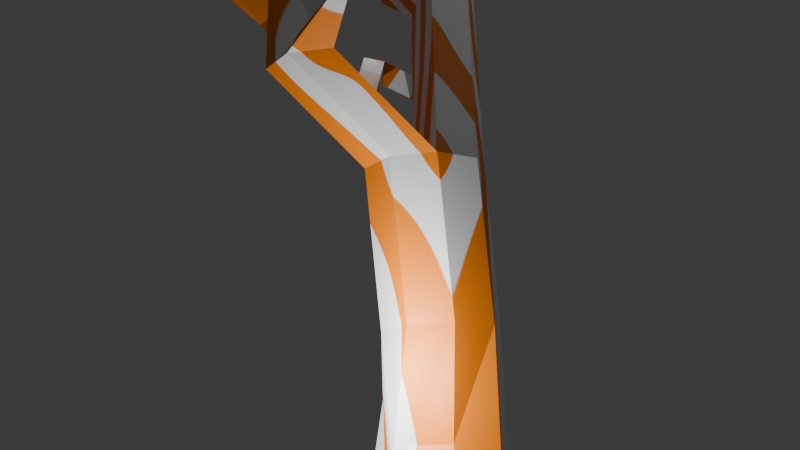 # Source: orange.blend  (saved by Blender 4.0.36; exported with 4.5.12 LTS)
import bpy
from mathutils import Matrix  # noqa: F401  (used for matrix-valued properties, if any)

bpy.ops.wm.read_factory_settings(use_empty=True)
scene = bpy.context.scene
scene.name = 'Scene'

# ---- collections
col_collection = bpy.data.collections.new('Collection'); scene.collection.children.link(col_collection)

# ---- materials (node trees are filled in below, after node groups)
mat_candy_cane = bpy.data.materials.new('Candy Cane')
mat_candy_cane.use_transparent_shadow = False

# ---- material node trees
mat_candy_cane.use_nodes = True; mat_candy_cane.node_tree.nodes.clear()
_N = mat_candy_cane.node_tree.nodes; _L = mat_candy_cane.node_tree.links
n0 = _N.new('ShaderNodeBsdfPrincipled'); n0.name = 'Principled BSDF'; n0.location = (10, 300)
n0.inputs[3].default_value = 1.45
n1 = _N.new('ShaderNodeOutputMaterial'); n1.name = 'Material Output'; n1.location = (300, 300)
n2 = _N.new('ShaderNodeValToRGB'); n2.name = 'Color Ramp'; n2.location = (-305, 261)
while len(n2.color_ramp.elements) > 1: n2.color_ramp.elements.remove(n2.color_ramp.elements[-1])
n2.color_ramp.elements[0].position = 0.49; n2.color_ramp.elements[0].color = (1.0, 1.0, 1.0, 1.0)
_e = n2.color_ramp.elements.new(0.51); _e.color = (1.0, 0.2547, 0.0, 1.0)
n3 = _N.new('ShaderNodeTexWave'); n3.name = 'Wave Texture'; n3.location = (-536, 234)
n3.bands_direction = 'Y'
n3.wave_profile = 'SAW'
n3.inputs[1].default_value = 2.3
n3.inputs[2].default_value = 3.9
n3.inputs[3].default_value = 5.1
n3.inputs[4].default_value = 1.8
n3.inputs[5].default_value = 0.0
n3.inputs[6].default_value = 13.4
_L.new(n0.outputs[0], n1.inputs[0])
_L.new(n2.outputs[0], n0.inputs[0])
_L.new(n3.outputs[0], n2.inputs[0])
n1.is_active_output = True

# ---- world
world_world = bpy.data.worlds.new('World'); scene.world = world_world
world_world.use_nodes = True; world_world.node_tree.nodes.clear()
_N = world_world.node_tree.nodes; _L = world_world.node_tree.links
n0 = _N.new('ShaderNodeOutputWorld'); n0.name = 'World Output'; n0.location = (300, 300)
n1 = _N.new('ShaderNodeBackground'); n1.name = 'Background'; n1.location = (10, 300)
n1.inputs[0].default_value = (0.05088, 0.05088, 0.05088, 1.0)
_L.new(n1.outputs[0], n0.inputs[0])
n0.is_active_output = True
world_world.color = (0.05088, 0.05088, 0.05088)
world_world.use_sun_shadow = False
world_world.sun_shadow_jitter_overblur = 0.0

# ---- cameras
cam_camera = bpy.data.cameras.new('Camera')
cam_camera.clip_end = 100.0
cam_camera.ortho_scale = 7.314

# ---- lights
light_point = bpy.data.lights.new('Point', 'POINT')
light_point.transmission_factor = 0.0
light_point.use_soft_falloff = False
light_point.energy = 1000.0
light_point.shadow_maximum_resolution = 0.006
light_point.use_absolute_resolution = True
light_point_001 = bpy.data.lights.new('Point.001', 'POINT')
light_point_001.transmission_factor = 0.0
light_point_001.use_soft_falloff = False
light_point_001.energy = 5000.0
light_point_001.shadow_maximum_resolution = 0.006
light_point_001.use_absolute_resolution = True
light_point_002 = bpy.data.lights.new('Point.002', 'POINT')
light_point_002.transmission_factor = 0.0
light_point_002.use_soft_falloff = False
light_point_002.energy = 1000.0
light_point_002.shadow_maximum_resolution = 0.006
light_point_002.use_absolute_resolution = True

# ---- meshes
me_circle_001 = bpy.data.meshes.new('Circle.001')
me_circle_001.from_pydata([(-1.102, 3.033, -2.335), (-2.956, 2.264, -2.261), (-2.623, 2.687e-09, -2.309), (-1.855, -1.855, -2.309), (2.687e-09, -2.623, -2.309), (1.855, -1.855, -2.332), (2.623, 2.687e-09, -2.334), (2.881, 2.744, -2.335), (8.085e-08, -7.548e-08, -2.309), (-2.623, 2.687e-09, 5.154), (-1.855, -1.855, 5.154), (2.687e-09, -2.623, 5.154), (1.855, -1.855, 5.154), (2.623, 2.687e-09, 5.154), (1.855, 1.855, 5.154), (2.687e-09, 2.623, 5.154), (-2.239, 0.9273, -2.309), (-2.954, -1.463, -2.309), (0.9273, 2.239, -0.4789), (0.7495, 3.227, -2.329), (-2.021, -1.238, 11.97), (-0.7098, -2.549, 11.97), (-1.637, -3.476, 11.97), (-2.949, -2.165, 11.97), (-1.092, 3.033, -0.7791), (2.55, 2.744, -0.1063), (2.623, 2.687e-09, -0.4789), (1.855, -1.855, -0.4789), (-0.1427, -2.114, 0.3118), (-1.703, -1.37, 0.3444), (-2.623, 2.687e-09, -0.4789), (-2.956, 2.264, -1.305), (-1.855, 1.855, 5.154), (-2.467, -0.9273, -0.4789), (0.9273, 2.239, -2.33), (-2.239, 0.9273, -0.4789), (1.071, 3.227, -0.269), (-0.7098, -1.238, 11.97), (-0.7098, -3.86, 11.97), (-2.564, -3.092, 11.97), (-3.333, -1.238, 11.97), (-3.333, -1.238, 11.97), (-2.564, -3.092, 11.97), (-0.7098, -3.86, 11.97), (1.145, -3.092, 11.97), (1.913, -1.238, 11.97), (1.145, 0.617, 11.97), (-0.7098, -1.238, 11.97), (-0.7098, 1.385, 11.97), (-2.949, -2.165, 11.97), (-1.637, -3.476, 11.97), (-0.7098, 0.07383, 11.97), (-1.835, 5.272, 17.56), (-0.7098, -2.549, 11.97), (-2.021, -1.238, 11.97), (-2.564, 0.617, 11.97), (-1.637, 1.001, 11.97), (-6.023, -2.676, 16.2), (-1.829, -0.1182, 11.97), (-1.835, 6.524, 16.75), (-1.835, 4.063, 16.89), (-6.215, -1.556, 16.2), (-4.903, -2.868, 16.2), (-5.831, -3.795, 16.2), (-7.142, -2.483, 16.2), (-4.903, -1.556, 16.2), (-4.903, -4.179, 16.2), (-6.758, -3.411, 16.2), (-7.526, -1.556, 16.2), (-7.533, 3.095, 20.22), (-6.616, 3.095, 21.16), (-6.996, 4.949, 20.77), (-6.348, 5.333, 21.43), (0.07639, -0.2485, 21.75), (1.931, 0.5197, 21.75), (2.699, 2.374, 21.75), (1.931, 4.229, 21.75), (0.07639, 2.374, 21.75), (0.07639, 4.997, 21.75), (1.004, 0.1356, 21.75), (2.315, 1.447, 21.75), (2.315, 3.302, 21.75), (1.004, 4.613, 21.75), (0.07639, 3.686, 21.75), (1.388, 2.374, 21.75), (0.07639, 1.063, 21.75), (1.196, 1.255, 21.75), (1.196, 3.494, 21.75), (-3.146, 4.063, 16.89), (-2.762, 6.179, 16.91), (-2.954, 5.081, 17.58), (-6.879, -1.639, 20.43), (-6.942, -1.27, 20.43), (-6.51, -1.702, 20.43), (-7.248, -1.576, 20.43), (-6.51, -1.27, 20.43), (-7.374, -1.27, 20.43), (-4.679, -6.042, 18.04), (-4.387, -6.092, 18.04), (-4.629, -6.334, 18.04), (-4.971, -5.992, 18.04), (-4.387, -6.434, 18.04), (-4.871, -6.234, 18.04), (2.214, -1.453, 24.9), (4.028, -0.685, 24.74), (3.216, -1.069, 25.19), (4.365, 0.2424, 24.56), (2.214, -0.1417, 24.9), (3.385, 0.05031, 25.1), (-2.275, 8.638, 25.14), (-1.94, 8.499, 25.14), (-2.61, 8.303, 25.14), (-2.61, 7.829, 25.14), (-1.802, 8.164, 25.14), (-2.137, 7.829, 25.14), (-2.206, 8.233, 25.14), (-2.61, 8.777, 25.14), (4.543, 4.35, 24.96), (4.927, 3.423, 24.96), (3.616, 3.423, 24.96), (4.543, 2.496, 24.96), (2.304, 3.423, 24.96), (2.304, 2.111, 24.96), (3.423, 2.304, 24.96), (3.423, 4.542, 24.96), (5.811, 6.13, 27.38), (5.993, 5.69, 27.38), (5.371, 5.69, 27.38), (5.28, 6.221, 27.38), (5.521, -0.1182, 27.52), (5.384, -0.4953, 27.59), (5.054, -0.6516, 27.78), (5.123, -0.1963, 27.74), (2.134, -0.6334, 28.4), (1.744, -0.783, 28.29), (1.744, -0.2722, 28.29), (2.2, -0.1973, 28.37), (-0.1258, 3.591, 29.96), (1.066, 3.591, 29.42), (0.7167, 2.664, 29.58), (-1.484, 3.591, 29.75), (-1.484, 2.28, 29.75), (-0.3003, 2.472, 30.04), (2.953, 3.987, 34.39), (3.377, 3.987, 34.19), (3.253, 3.657, 34.25), (2.891, 3.589, 34.41), (-3.364, 6.776, 32.53), (-3.003, 6.776, 32.76), (-3.364, 6.367, 32.53), (-3.062, 6.427, 32.77), (-11.72, 3.63, 24.12), (-11.45, 4.112, 24.96), (-10.8, 2.983, 24.8), (-11.18, 4.949, 24.86), (-10.54, 5.333, 25.53), (-10.67, 3.7, 25.67), (-11.61, 6.979, 29.17), (-11.49, 7.05, 29.29), (-11.66, 6.808, 29.12), (-11.52, 6.844, 29.27), (-9.522, -1.76, 27.46), (-9.468, -1.664, 27.62), (-9.339, -1.889, 27.59), (-9.312, -1.746, 27.77), (-1.793, 9.016, 21.17), (-0.6733, 9.133, 21.02), (-1.601, 9.696, 20.28), (-0.6733, 9.929, 19.98), (2.288, 12.8, 20.95), (3.407, 12.92, 20.79), (2.48, 13.48, 20.06), (3.407, 13.71, 19.75)], [], [(13, 14, 46, 45), (11, 12, 44, 43), (32, 55, 56, 48, 15), (10, 11, 43, 50, 42), (24, 31, 32, 15), (28, 27, 12, 11), (30, 33, 29, 10, 9), (25, 36, 24, 15, 14), (27, 26, 13, 12), (31, 35, 30, 9, 32), (3, 4, 28, 29), (2, 17, 33, 30), (17, 3, 29, 33), (19, 36, 18, 34), (1, 16, 35, 31), (16, 2, 30, 35), (4, 5, 27, 28), (0, 1, 31, 24), (7, 19, 36, 25), (19, 0, 24, 36), (9, 10, 42, 49, 41), (12, 13, 45, 44), (41, 69, 71, 55), (32, 9, 41, 55), (43, 44, 74, 79, 73), (47, 53, 85, 77), (58, 54, 88, 90), (42, 50, 22, 39), (50, 43, 38, 22), (54, 41, 40, 20), (47, 54, 20, 37), (51, 48, 59, 52), (58, 56, 72, 70, 54), (48, 51, 83, 78), (46, 48, 78, 82, 76), (51, 47, 77, 83), (5, 6, 26, 27), (23, 39, 67, 64), (37, 20, 61, 65), (39, 22, 63, 67), (20, 40, 68, 61), (43, 53, 21, 38), (53, 47, 37, 21), (49, 42, 39, 23), (41, 49, 23, 40), (67, 63, 99, 102), (57, 62, 93, 91), (62, 65, 95, 93), (62, 57, 97, 98), (40, 23, 64, 68), (21, 37, 65, 62), (38, 21, 62, 66), (22, 38, 66, 63), (45, 46, 76, 81, 75), (41, 54, 70, 69), (56, 55, 71, 72), (87, 84, 119, 124), (86, 85, 107, 108), (84, 77, 121, 119), (86, 80, 120, 123), (84, 87, 115, 114), (77, 84, 114, 112), (82, 78, 116, 109), (85, 73, 103, 107), (44, 45, 75, 80, 74), (53, 43, 73, 85), (90, 88, 60, 52), (59, 89, 167, 168), (54, 47, 60, 88), (48, 56, 89, 59), (56, 58, 90, 89), (47, 51, 52, 60), (92, 91, 93, 95), (96, 94, 91, 92), (65, 61, 92, 95), (61, 68, 96, 92), (64, 57, 91, 94), (68, 64, 94, 96), (97, 99, 101, 98), (100, 102, 99, 97), (63, 66, 101, 99), (57, 64, 100, 97), (66, 62, 98, 101), (64, 67, 102, 100), (105, 104, 130, 131), (108, 107, 135, 136), (73, 79, 105, 103), (79, 74, 104, 105), (80, 86, 108, 106), (74, 80, 106, 104), (109, 115, 113, 110), (116, 111, 115, 109), (111, 112, 114, 115), (83, 77, 112, 111), (78, 83, 111, 116), (81, 76, 110, 113), (87, 81, 113, 115), (76, 82, 109, 110), (119, 118, 126, 127), (122, 123, 142, 141), (118, 119, 137, 138), (80, 75, 118, 120), (85, 86, 123, 122), (75, 81, 117, 118), (77, 85, 122, 121), (81, 87, 124, 117), (128, 127, 126, 125), (117, 124, 128, 125), (118, 117, 125, 126), (124, 119, 127, 128), (132, 131, 130, 129), (104, 106, 129, 130), (108, 105, 131, 132), (106, 108, 132, 129), (133, 136, 135, 134), (105, 108, 136, 133), (107, 103, 134, 135), (103, 105, 133, 134), (139, 138, 144, 145), (141, 142, 150, 149), (121, 122, 141, 140), (120, 118, 138, 139), (123, 120, 139, 142), (119, 121, 140, 137), (143, 146, 145, 144), (137, 142, 146, 143), (142, 139, 145, 146), (138, 137, 143, 144), (147, 149, 150, 148), (140, 141, 149, 147), (142, 137, 148, 150), (137, 140, 147, 148), (154, 152, 159, 157), (152, 151, 161, 162), (72, 71, 154, 155), (70, 72, 155, 156, 153), (69, 70, 153, 151), (157, 159, 160, 158), (152, 156, 160, 159), (156, 155, 158, 160), (155, 154, 157, 158), (162, 161, 163, 164), (156, 152, 162, 164), (151, 153, 163, 161), (153, 156, 164, 163), (29, 28, 11, 10), (26, 25, 14, 13), (167, 165, 169, 171), (90, 52, 166, 165), (52, 59, 168, 166), (89, 90, 165, 167), (171, 169, 170, 172), (168, 167, 171, 172), (166, 168, 172, 170), (165, 166, 170, 169), (14, 15, 48, 46), (71, 69, 151, 152, 154), (6, 7, 25, 26)])
_uv = me_circle_001.uv_layers.new(name='UVMap')
_uv.uv.foreach_set('vector', [0.0, 0.0, 0.0, 0.0, 0.0, 0.0, 0.0, 0.0, 0.0, 0.0, 0.0, 0.0, 0.0, 0.0, 0.0, 0.0, 0.0, 0.0, 0.0, 0.0, 0.0, 0.0, 0.0, 0.0, 0.0, 0.0, 0.0, 0.0, 0.0, 0.0, 0.0, 0.0, 0.0, 0.0, 0.0, 0.0, 0.0, 0.0, 0.0, 0.0, 0.0, 0.0, 0.0, 0.0, 0.0, 0.0, 0.0, 0.0, 0.0, 0.0, 0.0, 0.0, 0.0, 0.0, 0.0, 0.0, 0.0, 0.0, 0.0, 0.0, 0.0, 0.0, 0.0, 0.0, 0.0, 0.0, 0.0, 0.0, 0.0, 0.0, 0.0, 0.0, 0.0, 0.0, 0.0, 0.0, 0.0, 0.0, 0.0, 0.0, 0.0, 0.0, 0.0, 0.0, 0.0, 0.0, 0.0, 0.0, 0.0, 0.0, 0.0, 0.0, 0.0, 0.0, 0.0, 0.0, 0.0, 0.0, 0.0, 0.0, 0.0, 0.0, 0.0, 0.0, 0.0, 0.0, 0.0, 0.0, 0.0, 0.0, 0.0, 0.0, 0.0, 0.0, 0.0, 0.0, 0.0, 0.0, 0.0, 0.0, 0.0, 0.0, 0.0, 0.0, 0.0, 0.0, 0.0, 0.0, 0.0, 0.0, 0.0, 0.0, 0.0, 0.0, 0.0, 0.0, 0.0, 0.0, 0.0, 0.0, 0.0, 0.0, 0.0, 0.0, 0.0, 0.0, 0.0, 0.0, 0.0, 0.0, 0.0, 0.0, 0.0, 0.0, 0.0, 0.0, 0.0, 0.0, 0.0, 0.0, 0.0, 0.0, 0.0, 0.0, 0.0, 0.0, 0.0, 0.0, 0.0, 0.0, 0.0, 0.0, 0.0, 0.0, 0.0, 0.0, 0.0, 0.0, 0.0, 0.0, 0.0, 0.0, 0.0, 0.0, 0.0, 0.0, 0.0, 0.0, 0.0, 0.0, 0.0, 0.0, 0.0, 0.0, 0.0, 0.0, 0.0, 0.0, 0.0, 0.0, 0.0, 0.0, 0.0, 0.0, 0.0, 0.0, 0.0, 0.0, 0.0, 0.0, 0.0, 0.0, 0.0, 0.0, 0.0, 0.0, 0.0, 0.0, 0.0, 0.0, 0.0, 0.0, 0.0, 0.0, 0.0, 0.0, 0.0, 0.0, 0.0, 0.0, 0.0, 0.0, 0.0, 0.0, 0.0, 0.0, 0.0, 0.0, 0.0, 0.0, 0.0, 0.0, 0.0, 0.0, 0.0, 0.0, 0.0, 0.0, 0.0, 0.0, 0.0, 0.0, 0.0, 0.0, 0.0, 0.0, 0.0, 0.0, 0.0, 0.0, 0.0, 0.0, 0.0, 0.0, 0.0, 0.0, 0.0, 0.0, 0.0, 0.0, 0.0, 0.0, 0.0, 0.0, 0.0, 0.0, 0.0, 0.0, 0.0, 0.0, 0.0, 0.0, 0.0, 0.0, 0.0, 0.0, 0.0, 0.0, 0.0, 0.0, 0.0, 0.0, 0.0, 0.0, 0.0, 0.0, 0.0, 0.0, 0.0, 0.0, 0.0, 0.0, 0.0, 0.0, 0.0, 0.0, 0.0, 0.0, 0.0, 0.0, 0.0, 0.0, 0.0, 0.0, 0.0, 0.0, 0.0, 0.0, 0.0, 0.0, 0.0, 0.0, 0.0, 0.0, 0.0, 0.0, 0.0, 0.0, 0.0, 0.0, 0.0, 0.0, 0.0, 0.0, 0.0, 0.0, 0.0, 0.0, 0.0, 0.0, 0.0, 0.0, 0.0, 0.0, 0.0, 0.0, 0.0, 0.0, 0.0, 0.0, 0.0, 0.0, 0.0, 0.0, 0.0, 0.0, 0.0, 0.0, 0.0, 0.0, 0.0, 0.0, 0.0, 0.0, 0.0, 0.0, 0.0, 0.0, 0.0, 0.0, 0.0, 0.0, 0.0, 0.0, 0.0, 0.0, 0.0, 0.0, 0.0, 0.0, 0.0, 0.0, 0.0, 0.0, 0.0, 0.0, 0.0, 0.0, 0.0, 0.0, 0.0, 0.0, 0.0, 0.0, 0.0, 0.0, 0.0, 0.0, 0.0, 0.0, 0.0, 0.0, 0.0, 0.0, 0.0, 0.0, 0.0, 0.0, 0.0, 0.0, 0.0, 0.0, 0.0, 0.0, 0.0, 0.0, 0.0, 0.0, 0.0, 0.0, 0.0, 0.0, 0.0, 0.0, 0.0, 0.0, 0.0, 0.0, 0.0, 0.0, 0.0, 0.0, 0.0, 0.0, 0.0, 0.0, 0.0, 0.0, 0.0, 0.0, 0.0, 0.0, 0.0, 0.0, 0.0, 0.0, 0.0, 0.0, 0.0, 0.0, 0.0, 0.0, 0.0, 0.0, 0.0, 0.0, 0.0, 0.0, 0.0, 0.0, 0.0, 0.0, 0.0, 0.0, 0.0, 0.0, 0.0, 0.0, 0.0, 0.0, 0.0, 0.0, 0.0, 0.0, 0.0, 0.0, 0.0, 0.0, 0.0, 0.0, 0.0, 0.0, 0.0, 0.0, 0.0, 0.0, 0.0, 0.0, 0.0, 0.0, 0.0, 0.0, 0.0, 0.0, 0.0, 0.0, 0.0, 0.0, 0.0, 0.0, 0.0, 0.0, 0.0, 0.0, 0.0, 0.0, 0.0, 0.0, 0.0, 0.0, 0.0, 0.0, 0.0, 0.0, 0.0, 0.0, 0.0, 0.0, 0.0, 0.0, 0.0, 0.0, 0.0, 0.0, 0.0, 0.0, 0.0, 0.0, 0.0, 0.0, 0.0, 0.0, 0.0, 0.0, 0.0, 0.0, 0.0, 0.0, 0.0, 0.0, 0.0, 0.0, 0.0, 0.0, 0.0, 0.0, 0.0, 0.0, 0.0, 0.0, 0.0, 0.0, 0.0, 0.0, 0.0, 0.0, 0.0, 0.0, 0.0, 0.0, 0.0, 0.0, 0.0, 0.0, 0.0, 0.0, 0.0, 0.0, 0.0, 0.0, 0.0, 0.0, 0.0, 0.0, 0.0, 0.0, 0.0, 0.0, 0.0, 0.0, 0.0, 0.0, 0.0, 0.0, 0.0, 0.0, 0.0, 0.0, 0.0, 0.0, 0.0, 0.0, 0.0, 0.0, 0.0, 0.0, 0.0, 0.0, 0.0, 0.0, 0.0, 0.0, 0.0, 0.0, 0.0, 0.0, 0.0, 0.0, 0.0, 0.0, 0.0, 0.0, 0.0, 0.0, 0.0, 0.0, 0.0, 0.0, 0.0, 0.0, 0.0, 0.0, 0.0, 0.0, 0.0, 0.0, 0.0, 0.0, 0.0, 0.0, 0.0, 0.0, 0.0, 0.0, 0.0, 0.0, 0.0, 0.0, 0.0, 0.0, 0.0, 0.0, 0.0, 0.0, 0.0, 0.0, 0.0, 0.0, 0.0, 0.0, 0.0, 0.0, 0.0, 0.0, 0.0, 0.0, 0.0, 0.0, 0.0, 0.0, 0.0, 0.0, 0.0, 0.0, 0.0, 0.0, 0.0, 0.0, 0.0, 0.0, 0.0, 0.0, 0.0, 0.0, 0.0, 0.0, 0.0, 0.0, 0.0, 0.0, 0.0, 0.0, 0.0, 0.0, 0.0, 0.0, 0.0, 0.0, 0.0, 0.0, 0.0, 0.0, 0.0, 0.0, 0.0, 0.0, 0.0, 0.0, 0.0, 0.0, 0.0, 0.0, 0.0, 0.0, 0.0, 0.0, 0.0, 0.0, 0.0, 0.0, 0.0, 0.0, 0.0, 0.0, 0.0, 0.0, 0.0, 0.0, 0.0, 0.0, 0.0, 0.0, 0.0, 0.0, 0.0, 0.0, 0.0, 0.0, 0.0, 0.0, 0.0, 0.0, 0.0, 0.0, 0.0, 0.0, 0.0, 0.0, 0.0, 0.0, 0.0, 0.0, 0.0, 0.0, 0.0, 0.0, 0.0, 0.0, 0.0, 0.0, 0.0, 0.0, 0.0, 0.0, 0.0, 0.0, 0.0, 0.0, 0.0, 0.0, 0.0, 0.0, 0.0, 0.0, 0.0, 0.0, 0.0, 0.0, 0.0, 0.0, 0.0, 0.0, 0.0, 0.0, 0.0, 0.0, 0.0, 0.0, 0.0, 0.0, 0.0, 0.0, 0.0, 0.0, 0.0, 0.0, 0.0, 0.0, 0.0, 0.0, 0.0, 0.0, 0.0, 0.0, 0.0, 0.0, 0.0, 0.0, 0.0, 0.0, 0.0, 0.0, 0.0, 0.0, 0.0, 0.0, 0.0, 0.0, 0.0, 0.0, 0.0, 0.0, 0.0, 0.0, 0.0, 0.0, 0.0, 0.0, 0.0, 0.0, 0.0, 0.0, 0.0, 0.0, 0.0, 0.0, 0.0, 0.0, 0.0, 0.0, 0.0, 0.0, 0.0, 0.0, 0.0, 0.0, 0.0, 0.0, 0.0, 0.0, 0.0, 0.0, 0.0, 0.0, 0.0, 0.0, 0.0, 0.0, 0.0, 0.0, 0.0, 0.0, 0.0, 0.0, 0.0, 0.0, 0.0, 0.0, 0.0, 0.0, 0.0, 0.0, 0.0, 0.0, 0.0, 0.0, 0.0, 0.0, 0.0, 0.0, 0.0, 0.0, 0.0, 0.0, 0.0, 0.0, 0.0, 0.0, 0.0, 0.0, 0.0, 0.0, 0.0, 0.0, 0.0, 0.0, 0.0, 0.0, 0.0, 0.0, 0.0, 0.0, 0.0, 0.0, 0.0, 0.0, 0.0, 0.0, 0.0, 0.0, 0.0, 0.0, 0.0, 0.0, 0.0, 0.0, 0.0, 0.0, 0.0, 0.0, 0.0, 0.0, 0.0, 0.0, 0.0, 0.0, 0.0, 0.0, 0.0, 0.0, 0.0, 0.0, 0.0, 0.0, 0.0, 0.0, 0.0, 0.0, 0.0, 0.0, 0.0, 0.0, 0.0, 0.0, 0.0, 0.0, 0.0, 0.0, 0.0, 0.0, 0.0, 0.0, 0.0, 0.0, 0.0, 0.0, 0.0, 0.0, 0.0, 0.0, 0.0, 0.0, 0.0, 0.0, 0.0, 0.0, 0.0, 0.0, 0.0, 0.0, 0.0, 0.0, 0.0, 0.0, 0.0, 0.0, 0.0, 0.0, 0.0, 0.0, 0.0, 0.0, 0.0, 0.0, 0.0, 0.0, 0.0, 0.0, 0.0, 0.0, 0.0, 0.0, 0.0, 0.0, 0.0, 0.0, 0.0, 0.0, 0.0, 0.0, 0.0, 0.0, 0.0, 0.0, 0.0, 0.0, 0.0, 0.0, 0.0, 0.0, 0.0, 0.0, 0.0, 0.0, 0.0, 0.0, 0.0, 0.0, 0.0, 0.0, 0.0, 0.0, 0.0, 0.0, 0.0, 0.0, 0.0, 0.0, 0.0, 0.0, 0.0, 0.0, 0.0, 0.0, 0.0, 0.0, 0.0, 0.0, 0.0, 0.0, 0.0, 0.0, 0.0, 0.0, 0.0, 0.0, 0.0, 0.0, 0.0, 0.0, 0.0, 0.0, 0.0, 0.0, 0.0, 0.0, 0.0, 0.0, 0.0, 0.0, 0.0, 0.0, 0.0, 0.0, 0.0, 0.0, 0.0, 0.0, 0.0, 0.0, 0.0, 0.0, 0.0, 0.0, 0.0, 0.0, 0.0, 0.0, 0.0, 0.0, 0.0, 0.0, 0.0, 0.0, 0.0, 0.0, 0.0, 0.0, 0.0, 0.0, 0.0, 0.0, 0.0, 0.0, 0.0, 0.0, 0.0, 0.0, 0.0, 0.0, 0.0, 0.0, 0.0, 0.0, 0.0, 0.0, 0.0, 0.0, 0.0, 0.0, 0.0, 0.0, 0.0, 0.0, 0.0, 0.0, 0.0, 0.0, 0.0, 0.0, 0.0, 0.0, 0.0, 0.0, 0.0, 0.0, 0.0, 0.0, 0.0, 0.0, 0.0, 0.0, 0.0, 0.0, 0.0, 0.0, 0.0, 0.0, 0.0, 0.0, 0.0, 0.0, 0.0, 0.0, 0.0, 0.0, 0.0, 0.0, 0.0, 0.0, 0.0, 0.0, 0.0, 0.0, 0.0, 0.0, 0.0, 0.0, 0.0, 0.0, 0.0, 0.0, 0.0, 0.0, 0.0, 0.0, 0.0, 0.0, 0.0, 0.0, 0.0, 0.0, 0.0, 0.0, 0.0, 0.0, 0.0, 0.0, 0.0, 0.0, 0.0, 0.0, 0.0, 0.0, 0.0, 0.0, 0.0, 0.0, 0.0, 0.0, 0.0, 0.0, 0.0, 0.0, 0.0, 0.0, 0.0, 0.0, 0.0, 0.0, 0.0, 0.0, 0.0, 0.0, 0.0, 0.0, 0.0, 0.0, 0.0, 0.0, 0.0, 0.0, 0.0, 0.0, 0.0, 0.0, 0.0, 0.0, 0.0, 0.0, 0.0, 0.0, 0.0, 0.0, 0.0, 0.0, 0.0, 0.0, 0.0, 0.0, 0.0, 0.0, 0.0, 0.0, 0.0, 0.0, 0.0, 0.0, 0.0, 0.0, 0.0, 0.0, 0.0, 0.0, 0.0, 0.0, 0.0, 0.0, 0.0, 0.0, 0.0, 0.0, 0.0, 0.0, 0.0, 0.0, 0.0, 0.0, 0.0, 0.0, 0.0, 0.0, 0.0, 0.0, 0.0, 0.0, 0.0, 0.0, 0.0, 0.0, 0.0, 0.0, 0.0, 0.0, 0.0, 0.0, 0.0, 0.0, 0.0, 0.0, 0.0, 0.0, 0.0, 0.0, 0.0, 0.0, 0.0, 0.0, 0.0, 0.0, 0.0, 0.0, 0.0, 0.0, 0.0, 0.0, 0.0, 0.0, 0.0, 0.0])
me_circle_001.materials.append(mat_candy_cane)
me_circle_001.update()

# ---- objects
ob_camera = bpy.data.objects.new('Camera', cam_camera)
ob_circle = bpy.data.objects.new('Circle', me_circle_001)
ob_point = bpy.data.objects.new('Point', light_point)
ob_point_001 = bpy.data.objects.new('Point.001', light_point_001)
ob_point_002 = bpy.data.objects.new('Point.002', light_point_002)

# ---- transforms, parenting, visibility, modifiers, constraints
ob_camera.location = (36.54, -33.81, 1.094)
ob_camera.rotation_euler = (1.802, 0.03734, 0.9127)
ob_camera.scale = (11.85, 8.521, 11.14)
ob_camera.lock_rotations_4d = False
ob_camera.empty_display_type = 'ARROWS'
ob_camera.color = (0.0, 0.0, 0.0, 0.0)
ob_camera.display_type = 'WIRE'
ob_camera.lineart.crease_threshold = 0.0
ob_circle.location = (0.3553, -3.315, 2.336)
ob_circle.rotation_euler = (0.001268, 0.007096, -11.49)
ob_point.location = (-11.75, 4.531, 31.61)
ob_point_001.location = (3.321, -10.25, 5.185)
ob_point_002.location = (18.09, 3.423, 34.26)

# ---- collection membership
col_collection.objects.link(ob_camera)
col_collection.objects.link(ob_circle)
col_collection.objects.link(ob_point)
col_collection.objects.link(ob_point_001)
col_collection.objects.link(ob_point_002)

# ---- scene / render settings (as saved in the file)
scene.camera = ob_camera
scene.frame_start = 1; scene.frame_end = 250; scene.frame_set(1)
scene.render.engine = 'BLENDER_EEVEE_NEXT'
scene.cycles.sampling_pattern = 'TABULATED_SOBOL'
bpy.context.view_layer.update()
